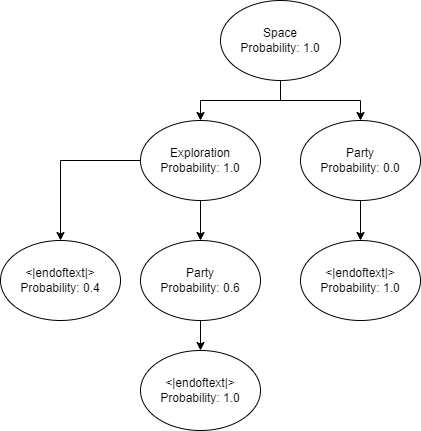

The diagram above was exported from draw.io. Its source (the exported page's mxGraphModel, read from the mxfile embedded in the PNG):
<mxGraphModel dx="1434" dy="750" grid="1" gridSize="10" guides="1" tooltips="1" connect="1" arrows="1" fold="1" page="1" pageScale="1" pageWidth="850" pageHeight="1100" math="0" shadow="0">
  <root>
    <mxCell id="0" />
    <mxCell id="1" parent="0" />
    <mxCell id="_V1gpqhlWtuZn5MytuB9-7" style="edgeStyle=orthogonalEdgeStyle;rounded=0;orthogonalLoop=1;jettySize=auto;html=1;" edge="1" parent="1" source="_V1gpqhlWtuZn5MytuB9-4" target="_V1gpqhlWtuZn5MytuB9-6">
      <mxGeometry relative="1" as="geometry" />
    </mxCell>
    <mxCell id="_V1gpqhlWtuZn5MytuB9-8" style="edgeStyle=orthogonalEdgeStyle;rounded=0;orthogonalLoop=1;jettySize=auto;html=1;" edge="1" parent="1" source="_V1gpqhlWtuZn5MytuB9-4" target="_V1gpqhlWtuZn5MytuB9-5">
      <mxGeometry relative="1" as="geometry" />
    </mxCell>
    <mxCell id="_V1gpqhlWtuZn5MytuB9-4" value="Space&lt;br&gt;Probability: 1.0" style="ellipse;whiteSpace=wrap;html=1;" vertex="1" parent="1">
      <mxGeometry x="320" y="240" width="120" height="80" as="geometry" />
    </mxCell>
    <mxCell id="_V1gpqhlWtuZn5MytuB9-16" style="edgeStyle=orthogonalEdgeStyle;rounded=0;orthogonalLoop=1;jettySize=auto;html=1;" edge="1" parent="1" source="_V1gpqhlWtuZn5MytuB9-5" target="_V1gpqhlWtuZn5MytuB9-15">
      <mxGeometry relative="1" as="geometry" />
    </mxCell>
    <mxCell id="_V1gpqhlWtuZn5MytuB9-5" value="Party&lt;br&gt;Probability: 0.0" style="ellipse;whiteSpace=wrap;html=1;" vertex="1" parent="1">
      <mxGeometry x="400" y="360" width="120" height="80" as="geometry" />
    </mxCell>
    <mxCell id="_V1gpqhlWtuZn5MytuB9-11" style="edgeStyle=orthogonalEdgeStyle;rounded=0;orthogonalLoop=1;jettySize=auto;html=1;entryX=0.5;entryY=0;entryDx=0;entryDy=0;" edge="1" parent="1" source="_V1gpqhlWtuZn5MytuB9-6" target="_V1gpqhlWtuZn5MytuB9-9">
      <mxGeometry relative="1" as="geometry" />
    </mxCell>
    <mxCell id="_V1gpqhlWtuZn5MytuB9-12" style="edgeStyle=orthogonalEdgeStyle;rounded=0;orthogonalLoop=1;jettySize=auto;html=1;" edge="1" parent="1" source="_V1gpqhlWtuZn5MytuB9-6" target="_V1gpqhlWtuZn5MytuB9-10">
      <mxGeometry relative="1" as="geometry" />
    </mxCell>
    <mxCell id="_V1gpqhlWtuZn5MytuB9-6" value="Exploration&lt;br&gt;Probability: 1.0" style="ellipse;whiteSpace=wrap;html=1;" vertex="1" parent="1">
      <mxGeometry x="240" y="360" width="120" height="80" as="geometry" />
    </mxCell>
    <mxCell id="_V1gpqhlWtuZn5MytuB9-14" style="edgeStyle=orthogonalEdgeStyle;rounded=0;orthogonalLoop=1;jettySize=auto;html=1;" edge="1" parent="1" source="_V1gpqhlWtuZn5MytuB9-9" target="_V1gpqhlWtuZn5MytuB9-13">
      <mxGeometry relative="1" as="geometry" />
    </mxCell>
    <mxCell id="_V1gpqhlWtuZn5MytuB9-9" value="Party&lt;br&gt;Probability: 0.6" style="ellipse;whiteSpace=wrap;html=1;" vertex="1" parent="1">
      <mxGeometry x="240" y="480" width="120" height="80" as="geometry" />
    </mxCell>
    <mxCell id="_V1gpqhlWtuZn5MytuB9-10" value="&amp;lt;|endoftext|&amp;gt;&lt;br&gt;Probability: 0.4" style="ellipse;whiteSpace=wrap;html=1;" vertex="1" parent="1">
      <mxGeometry x="100" y="480" width="120" height="80" as="geometry" />
    </mxCell>
    <mxCell id="_V1gpqhlWtuZn5MytuB9-13" value="&amp;lt;|endoftext|&amp;gt;&lt;br&gt;Probability: 1.0" style="ellipse;whiteSpace=wrap;html=1;" vertex="1" parent="1">
      <mxGeometry x="240" y="590" width="120" height="80" as="geometry" />
    </mxCell>
    <mxCell id="_V1gpqhlWtuZn5MytuB9-15" value="&amp;lt;|endoftext|&amp;gt;&lt;br&gt;Probability: 1.0" style="ellipse;whiteSpace=wrap;html=1;" vertex="1" parent="1">
      <mxGeometry x="400" y="480" width="120" height="80" as="geometry" />
    </mxCell>
  </root>
</mxGraphModel>